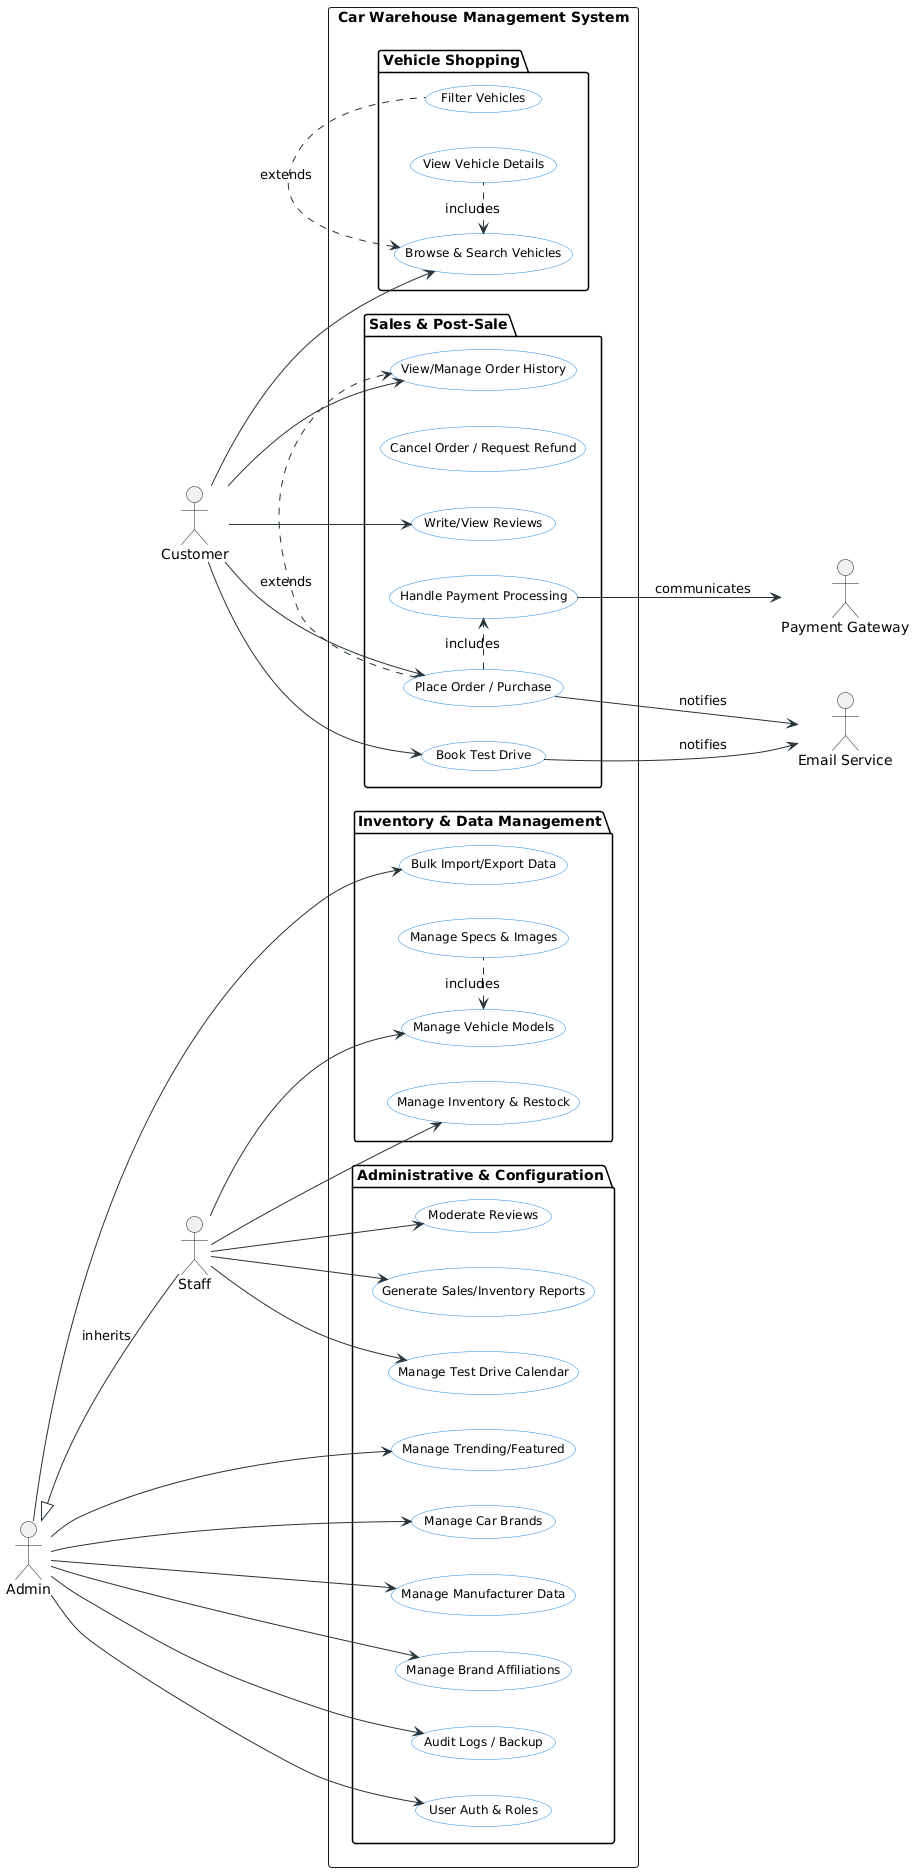

The diagram above was rendered by PlantUML. Its source (embedded in the PNG):
@startuml
' Set the layout direction
left to right direction

' Global skin parameters for a clean look
skinparam usecase {
    BackgroundColor White
    BorderColor #1E88E5
    ArrowColor #263238
    FontName Arial
    FontSize 12
}

' ---------------------------------
' 1. Actors (Internal and External)
' ---------------------------------
actor Customer
actor Staff
actor Admin
' External Systems (Standard Naming)
actor "Payment Gateway" as PaymentGateway
actor "Email Service" as EmailService

' ---------------------------------
' 2. System Boundary and Use Cases
' ---------------------------------
rectangle "Car Warehouse Management System" {

    ' == A. Customer Front-End Operations ==
    package "Vehicle Shopping" {
        usecase "Browse & Search Vehicles" as UC_Search
        usecase "Filter Vehicles" as UC_Filter
        usecase "View Vehicle Details" as UC_View
        UC_Search <. UC_Filter : extends
        UC_Search <. UC_View : includes
    }

    package "Sales & Post-Sale" {
        usecase "Book Test Drive" as UC_TestDrive
        usecase "Place Order / Purchase" as UC_Order
        usecase "View/Manage Order History" as UC_OrderHistory
        usecase "Cancel Order / Request Refund" as UC_CancelRefund
        usecase "Write/View Reviews" as UC_Review
        usecase "Handle Payment Processing" as UC_Payment
        UC_Order .> UC_Payment : includes
        UC_Order .> UC_OrderHistory : extends
    }

    ' == B. Staff/Admin Back-Office Operations ==
    package "Inventory & Data Management" {
        usecase "Manage Inventory & Restock" as UC_Inventory
        usecase "Manage Vehicle Models" as UC_ModelMgmt
        usecase "Manage Specs & Images" as UC_SpecsImages
        usecase "Bulk Import/Export Data" as UC_Bulk
        UC_ModelMgmt <. UC_SpecsImages : includes
    }

    package "Administrative & Configuration" {
        usecase "Manage Test Drive Calendar" as UC_TestDriveMgmt
        usecase "Moderate Reviews" as UC_ReviewMod
        usecase "Manage Trending/Featured" as UC_Trending
        usecase "Manage Car Brands" as UC_BrandMgmt
        usecase "Manage Manufacturer Data" as UC_Manufacturer
        usecase "Manage Brand Affiliations" as UC_Affiliations
        usecase "Generate Sales/Inventory Reports" as UC_Reports
        usecase "Audit Logs / Backup" as UC_AuditBackup
        usecase "User Auth & Roles" as UC_Auth
    }
}

' ---------------------------------
' 3. Relationships (Actors to UCs)
' ---------------------------------

' CUSTOMER Interactions
Customer --> UC_Search
Customer --> UC_TestDrive
Customer --> UC_Order
Customer --> UC_OrderHistory
Customer --> UC_Review

' STAFF Interactions (Focus on Day-to-day operations)
Staff --> UC_Inventory
Staff --> UC_ModelMgmt
Staff --> UC_TestDriveMgmt
Staff --> UC_ReviewMod
Staff --> UC_Reports

' ADMIN Interactions (Focus on configuration and high-level control)
Admin --> UC_Auth
Admin --> UC_BrandMgmt
Admin --> UC_Manufacturer
Admin --> UC_Affiliations
Admin --> UC_Trending
Admin --> UC_Bulk
Admin --> UC_AuditBackup
Admin <|-- Staff : inherits

' ---------------------------------
' 4. Relationships (System to External Actors)
' ---------------------------------

' UC_Payment requires interaction with an external system
UC_Payment --> PaymentGateway : communicates

' Key events (Test Drive Booking, Order Confirmation) trigger emails
UC_TestDrive --> EmailService : notifies
UC_Order --> EmailService : notifies
@enduml